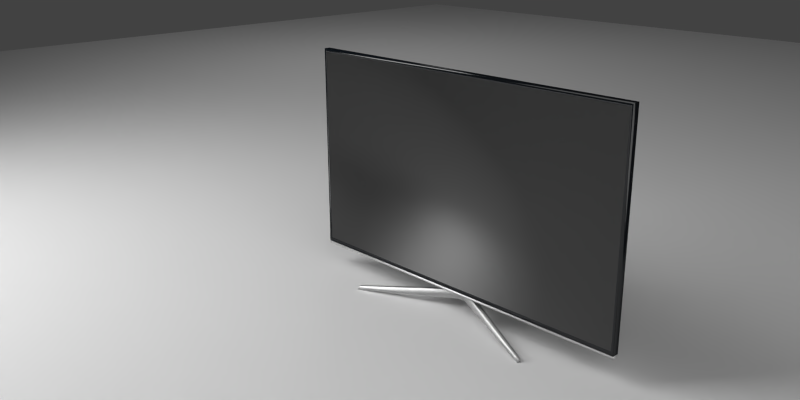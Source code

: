 # Source: samsung_tv_cycles.blend  (saved by Blender 2.73.0; exported with 4.5.12 LTS)
import bpy
from mathutils import Matrix  # noqa: F401  (used for matrix-valued properties, if any)

bpy.ops.wm.read_factory_settings(use_empty=True)
scene = bpy.context.scene
scene.name = 'Scene'

# ---- collections
col_collection_1 = bpy.data.collections.new('Collection 1'); scene.collection.children.link(col_collection_1)

# ---- materials (node trees are filled in below, after node groups)
mat_light_camera = bpy.data.materials.new('light-camera')
mat_light_camera.alpha_threshold = 0.0
mat_light_camera.roughness = 0.5
mat_lighside = bpy.data.materials.new('lighside')
mat_lighside.alpha_threshold = 0.0
mat_lighside.roughness = 0.5
mat_white_floor = bpy.data.materials.new('white-floor')
mat_white_floor.alpha_threshold = 0.0
mat_white_floor.roughness = 0.5
mat_fake_silver_cycles = bpy.data.materials.new('fake_silver_cycles')
mat_fake_silver_cycles.alpha_threshold = 0.0
mat_fake_silver_cycles.diffuse_color = (0.5173, 0.5173, 0.5173, 1.0)
mat_fake_silver_cycles.roughness = 0.5
mat_fake_silver_cycles.specular_intensity = 0.8289
mat_fake_silver_cycles.line_color = (0.0, 0.0, 0.0, 1.0)
mat_back_black = bpy.data.materials.new('back_black')
mat_back_black.alpha_threshold = 0.0
mat_back_black.diffuse_color = (0.03522, 0.03522, 0.03522, 1.0)
mat_back_black.roughness = 0.5
mat_back_black.specular_intensity = 0.01399
mat_back_black.line_color = (0.0, 0.0, 0.0, 1.0)
mat_screen = bpy.data.materials.new('screen')
mat_screen.alpha_threshold = 0.0
mat_screen.diffuse_color = (0.02874, 0.0291, 0.02839, 1.0)
mat_screen.roughness = 0.5
mat_screen.specular_intensity = 0.1713
mat_black_mirror_frame = bpy.data.materials.new('black_mirror_frame')
mat_black_mirror_frame.alpha_threshold = 0.0
mat_black_mirror_frame.diffuse_color = (0.001518, 0.002889, 0.004895, 1.0)
mat_black_mirror_frame.roughness = 0.5
mat_black_mirror_frame.specular_intensity = 0.8357

# ---- material node trees
mat_light_camera.use_nodes = True; mat_light_camera.node_tree.nodes.clear()
_N = mat_light_camera.node_tree.nodes; _L = mat_light_camera.node_tree.links
n0 = _N.new('ShaderNodeOutputMaterial'); n0.name = 'Material Output'; n0.location = (300, 300)
n1 = _N.new('ShaderNodeEmission'); n1.name = 'Emission'; n1.location = (110, 300)
n1.inputs[1].default_value = 1.5
_L.new(n1.outputs[0], n0.inputs[0])
n0.is_active_output = True
mat_lighside.use_nodes = True; mat_lighside.node_tree.nodes.clear()
_N = mat_lighside.node_tree.nodes; _L = mat_lighside.node_tree.links
n0 = _N.new('ShaderNodeOutputMaterial'); n0.name = 'Material Output'; n0.location = (300, 300)
n1 = _N.new('ShaderNodeEmission'); n1.name = 'Emission'; n1.location = (110, 300)
n1.inputs[0].default_value = (0.9699, 0.9699, 0.9699, 1.0)
n1.inputs[1].default_value = 6.0
_L.new(n1.outputs[0], n0.inputs[0])
n0.is_active_output = True
mat_white_floor.use_nodes = True; mat_white_floor.node_tree.nodes.clear()
_N = mat_white_floor.node_tree.nodes; _L = mat_white_floor.node_tree.links
n0 = _N.new('ShaderNodeOutputMaterial'); n0.name = 'Material Output'; n0.location = (300, 300)
n1 = _N.new('ShaderNodeBsdfDiffuse'); n1.name = 'Diffuse BSDF'; n1.location = (10, 300)
n1.inputs[0].default_value = (0.686, 0.686, 0.686, 1.0)
_L.new(n1.outputs[0], n0.inputs[0])
n0.is_active_output = True
mat_fake_silver_cycles.use_nodes = True; mat_fake_silver_cycles.node_tree.nodes.clear()
_N = mat_fake_silver_cycles.node_tree.nodes; _L = mat_fake_silver_cycles.node_tree.links
n0 = _N.new('ShaderNodeOutputMaterial'); n0.name = 'Material Output'; n0.location = (404, 328)
n1 = _N.new('ShaderNodeMixShader'); n1.name = 'Mix Shader'; n1.location = (196, 353)
n2 = _N.new('ShaderNodeLayerWeight'); n2.name = 'Layer Weight'; n2.location = (-77, 596)
n2.inputs[0].default_value = 0.2
n3 = _N.new('ShaderNodeBsdfAnisotropic'); n3.name = 'Glossy BSDF.001'; n3.location = (-80, 421)
n3.distribution = 'BECKMANN'
n3.inputs[1].default_value = 0.5845
n4 = _N.new('ShaderNodeFresnel'); n4.name = 'Fresnel'; n4.location = (-575, 457)
n4.inputs[0].default_value = 2.8
n5 = _N.new('ShaderNodeValToRGB'); n5.name = 'ColorRamp'; n5.location = (-371, 525)
n5.width = 241
while len(n5.color_ramp.elements) > 1: n5.color_ramp.elements.remove(n5.color_ramp.elements[-1])
n5.color_ramp.elements[0].position = 0.0; n5.color_ramp.elements[0].color = (0.577, 0.577, 0.577, 1.0)
_e = n5.color_ramp.elements.new(1.0); _e.color = (0.8566, 0.8566, 0.8566, 1.0)
n6 = _N.new('ShaderNodeBsdfAnisotropic'); n6.name = 'Glossy BSDF'; n6.location = (-95, 248)
n6.distribution = 'BECKMANN'
n6.inputs[0].default_value = (0.8907, 0.8907, 0.8907, 1.0)
n6.inputs[1].default_value = 0.6285
_L.new(n1.outputs[0], n0.inputs[0])
_L.new(n6.outputs[0], n1.inputs[2])
_L.new(n3.outputs[0], n1.inputs[1])
_L.new(n2.outputs[1], n1.inputs[0])
_L.new(n4.outputs[0], n5.inputs[0])
_L.new(n5.outputs[0], n3.inputs[0])
n0.is_active_output = True
mat_back_black.use_nodes = True; mat_back_black.node_tree.nodes.clear()
_N = mat_back_black.node_tree.nodes; _L = mat_back_black.node_tree.links
n0 = _N.new('ShaderNodeMixShader'); n0.name = 'Mix Shader'; n0.location = (158, 302)
n0.inputs[0].default_value = 0.2
n1 = _N.new('ShaderNodeOutputMaterial'); n1.name = 'Material Output'; n1.location = (358, 306)
n2 = _N.new('ShaderNodeBsdfDiffuse'); n2.name = 'Diffuse BSDF'; n2.location = (-56, 304)
n2.inputs[0].default_value = (0.02385, 0.02385, 0.02385, 1.0)
n3 = _N.new('ShaderNodeBsdfAnisotropic'); n3.name = 'Glossy BSDF'; n3.location = (-41, 164)
n3.distribution = 'GGX'
n3.inputs[0].default_value = (0.1624, 0.1624, 0.1624, 1.0)
n3.inputs[1].default_value = 0.4378
_L.new(n2.outputs[0], n0.inputs[1])
_L.new(n0.outputs[0], n1.inputs[0])
_L.new(n3.outputs[0], n0.inputs[2])
n1.is_active_output = True
mat_screen.use_nodes = True; mat_screen.node_tree.nodes.clear()
_N = mat_screen.node_tree.nodes; _L = mat_screen.node_tree.links
n0 = _N.new('ShaderNodeBsdfDiffuse'); n0.name = 'Diffuse BSDF'; n0.location = (10, 300)
n0.inputs[0].default_value = (0.01425, 0.01425, 0.01425, 1.0)
n1 = _N.new('ShaderNodeMixShader'); n1.name = 'Mix Shader'; n1.location = (192, 303)
n1.inputs[0].default_value = 0.1
n2 = _N.new('ShaderNodeOutputMaterial'); n2.name = 'Material Output'; n2.location = (380, 301)
n3 = _N.new('ShaderNodeBsdfAnisotropic'); n3.name = 'Glossy BSDF'; n3.location = (-35, 162)
n3.distribution = 'GGX'
n3.inputs[0].default_value = (0.6498, 0.6498, 0.6498, 1.0)
n3.inputs[1].default_value = 0.4472
_L.new(n0.outputs[0], n1.inputs[1])
_L.new(n1.outputs[0], n2.inputs[0])
_L.new(n3.outputs[0], n1.inputs[2])
n2.is_active_output = True
mat_black_mirror_frame.use_nodes = True; mat_black_mirror_frame.node_tree.nodes.clear()
_N = mat_black_mirror_frame.node_tree.nodes; _L = mat_black_mirror_frame.node_tree.links
n0 = _N.new('ShaderNodeOutputMaterial'); n0.name = 'Material Output'; n0.location = (300, 300)
n1 = _N.new('ShaderNodeBsdfDiffuse'); n1.name = 'Diffuse BSDF'; n1.location = (-108, 311)
n1.inputs[0].default_value = (0.001518, 0.002889, 0.004895, 1.0)
n2 = _N.new('ShaderNodeBsdfAnisotropic'); n2.name = 'Glossy BSDF'; n2.location = (-137, 138)
n2.distribution = 'GGX'
n2.inputs[0].default_value = (0.6378, 0.6378, 0.6378, 1.0)
n2.inputs[1].default_value = 0.1414
n3 = _N.new('ShaderNodeMixShader'); n3.name = 'Mix Shader'; n3.location = (112, 290)
n3.inputs[0].default_value = 0.08
_L.new(n1.outputs[0], n3.inputs[1])
_L.new(n2.outputs[0], n3.inputs[2])
_L.new(n3.outputs[0], n0.inputs[0])
n0.is_active_output = True

# ---- world
world_world = bpy.data.worlds.new('World'); scene.world = world_world
world_world.use_nodes = True; world_world.node_tree.nodes.clear()
_N = world_world.node_tree.nodes; _L = world_world.node_tree.links
n0 = _N.new('ShaderNodeOutputWorld'); n0.name = 'World Output'; n0.location = (300, 300)
n1 = _N.new('ShaderNodeBackground'); n1.name = 'Background'; n1.location = (10, 300)
n1.inputs[0].default_value = (0.05497, 0.05497, 0.05497, 1.0)
_L.new(n1.outputs[0], n0.inputs[0])
n0.is_active_output = True
world_world.color = (0.05088, 0.05088, 0.05088)
world_world.use_sun_shadow = False
world_world.sun_shadow_jitter_overblur = 0.0
world_world.cycles.sampling_method = 'MANUAL'
world_world.cycles.sample_map_resolution = 256
world_world.light_settings.distance = 0.1

# ---- cameras
cam_camera = bpy.data.cameras.new('Camera')
cam_camera.clip_end = 100.0
cam_camera.lens = 35.0
cam_camera.sensor_width = 32.0
cam_camera.sensor_height = 18.0
cam_camera.ortho_scale = 7.314
cam_camera.dof.focus_distance = 0.0

# ---- lights
light_lamp = bpy.data.lights.new('Lamp', 'POINT')
light_lamp.transmission_factor = 0.0
light_lamp.cutoff_distance = 30.0
light_lamp.energy = 35.0
light_lamp.shadow_buffer_clip_start = 1.001
light_lamp.shadow_soft_size = 0.5
light_lamp.shadow_maximum_resolution = 0.006
light_lamp.use_absolute_resolution = True

# ---- meshes
me_plane_003 = bpy.data.meshes.new('Plane.003')
me_plane_003.from_pydata([(-1.0, -1.0, 2.093e-08), (1.0, -1.0, 4.172e-09), (-1.0, 1.0, -4.172e-09), (1.0, 1.0, -2.093e-08), (-1.0, 0.0, 8.38e-09), (0.0, -1.0, 1.255e-08), (1.0, 0.0, -8.38e-09), (0.0, 1.0, -1.255e-08), (0.0, 0.0, 0.0), (-1.0, -0.5, 1.466e-08), (0.5, -1.0, 8.362e-09), (1.0, 0.5, -1.466e-08), (-0.5, 1.0, -8.362e-09), (-1.0, 0.5, 2.104e-09), (-0.5, -1.0, 1.674e-08), (1.0, -0.5, -2.104e-09), (0.5, 1.0, -1.674e-08), (0.0, 0.5, -6.276e-09), (0.0, -0.5, 6.276e-09), (-0.5, 0.0, 4.19e-09), (0.5, 0.0, -4.19e-09), (0.5, 0.5, -1.047e-08), (-0.5, 0.5, -2.086e-09), (-0.5, -0.5, 1.047e-08), (0.5, -0.5, 2.086e-09)], [], [(21, 16, 3, 11), (22, 12, 7, 17), (23, 19, 8, 18), (24, 20, 6, 15), (17, 7, 16, 21), (8, 17, 21, 20), (20, 21, 11, 6), (13, 2, 12, 22), (4, 13, 22, 19), (19, 22, 17, 8), (9, 4, 19, 23), (0, 9, 23, 14), (14, 23, 18, 5), (18, 8, 20, 24), (5, 18, 24, 10), (10, 24, 15, 1)])
me_plane_003.materials.append(mat_light_camera)
me_plane_003.use_remesh_preserve_volume = False
me_plane_003.use_remesh_preserve_attributes = False
me_plane_003.use_mirror_vertex_groups = False
me_plane_003.update()
me_plane_002 = bpy.data.meshes.new('Plane.002')
me_plane_002.from_pydata([(-2.069, -1.77, 0.0), (2.069, -1.77, 0.0), (-2.069, 1.77, 0.0), (2.069, 1.77, 0.0), (-2.069, 0.0, 0.0), (0.0, -1.77, 0.0), (2.069, 0.0, 0.0), (0.0, 1.77, 0.0), (0.0, 0.0, 0.0), (-2.069, -0.8848, 0.0), (1.034, -1.77, 0.0), (2.069, 0.8848, 0.0), (-1.034, 1.77, 0.0), (-2.069, 0.8848, 0.0), (-1.034, -1.77, 0.0), (2.069, -0.8848, 0.0), (1.034, 1.77, 0.0), (0.0, 0.8848, 0.0), (0.0, -0.8848, 0.0), (-1.034, 0.0, 0.0), (1.034, 0.0, 0.0), (1.034, 0.8848, 0.0), (-1.034, 0.8848, 0.0), (-1.034, -0.8848, 0.0), (1.034, -0.8848, 0.0)], [], [(21, 16, 3, 11), (22, 12, 7, 17), (23, 19, 8, 18), (24, 20, 6, 15), (17, 7, 16, 21), (8, 17, 21, 20), (20, 21, 11, 6), (13, 2, 12, 22), (4, 13, 22, 19), (19, 22, 17, 8), (9, 4, 19, 23), (0, 9, 23, 14), (14, 23, 18, 5), (18, 8, 20, 24), (5, 18, 24, 10), (10, 24, 15, 1)])
me_plane_002.materials.append(mat_lighside)
me_plane_002.use_remesh_preserve_volume = False
me_plane_002.use_remesh_preserve_attributes = False
me_plane_002.use_mirror_vertex_groups = False
me_plane_002.update()
me_plane = bpy.data.meshes.new('Plane')
me_plane.from_pydata([(-5.8, -5.8, 0.0), (5.8, -5.8, 0.0), (-5.8, 5.8, 0.0), (5.8, 5.8, 0.0)], [], [(0, 1, 3, 2)])
me_plane.materials.append(mat_white_floor)
me_plane.use_remesh_preserve_volume = False
me_plane.use_remesh_preserve_attributes = False
me_plane.use_mirror_vertex_groups = False
me_plane.update()
me_cylinder = bpy.data.meshes.new('Cylinder')
me_cylinder.from_pydata([(0.3071, -0.1427, -0.09124), (0.306, -0.1445, -0.09124), (0.3046, -0.1461, -0.09124), (0.01817, 0.01214, -0.07378), (0.02019, 0.008363, -0.07378), (0.02143, 0.004263, -0.07378), (0.02185, -2.11e-08, -0.07378), (0.3118, 0.13, -0.09124), (0.3132, 0.1283, -0.09124), (0.3142, 0.1264, -0.09124), (0.02143, -0.004263, -0.07378), (0.02019, -0.008363, -0.07378), (0.01817, -0.01214, -0.07378), (0.01545, -0.01545, -0.07378), (0.01214, -0.01817, -0.07378), (0.008363, -0.02019, -0.07378), (0.004263, -0.02143, -0.07378), (0.3148, 0.1244, -0.09124), (0.315, 0.1222, -0.09124), (0.3188, 0.1329, -0.1036), (0.3202, 0.1312, -0.1036), (0.3212, 0.1293, -0.1036), (0.3219, 0.1271, -0.1036), (0.322, 0.125, -0.1036), (0.002626, 0.0132, -0.03473), (0.005151, 0.01244, -0.03473), (0.007478, 0.01119, -0.03473), (0.009518, 0.009518, -0.03473), (0.01119, 0.007478, -0.03473), (0.01244, 0.005151, -0.03473), (-7.121e-09, -0.02185, -0.04591), (-4.386e-09, -0.01346, 0.01), (-0.004263, -0.02143, -0.04591), (-0.002626, -0.0132, 0.01), (-0.008363, -0.02019, -0.04591), (-0.005151, -0.01244, 0.01), (-0.01214, -0.01817, -0.04591), (-0.007478, -0.01119, 0.01), (-0.01545, -0.01545, -0.04591), (-0.009518, -0.009518, 0.01), (-0.01817, -0.01214, -0.04591), (-0.01119, -0.007478, 0.01), (-0.02019, -0.008363, -0.04591), (-0.01244, -0.005151, 0.01), (-0.02143, -0.004263, -0.04591), (-0.0132, -0.002626, 0.01), (0.002626, -0.0132, 0.01), (0.004263, -0.02143, -0.04591), (0.0132, 0.002626, -0.03473), (0.01346, -1.3e-08, -0.03473), (0.0132, -0.002626, 0.01), (0.02143, -0.004263, -0.04591), (0.01244, -0.005151, 0.01), (0.02019, -0.008363, -0.04591), (0.01119, -0.007478, 0.01), (0.01817, -0.01214, -0.04591), (0.009518, -0.009518, 0.01), (0.01545, -0.01545, -0.04591), (0.007478, -0.01119, 0.01), (0.01214, -0.01817, -0.04591), (0.005151, -0.01244, 0.01), (0.008363, -0.02019, -0.04591), (-0.01346, -1.3e-08, -0.03473), (-0.0132, 0.002626, -0.03473), (-0.01244, 0.005151, -0.03473), (-0.01119, 0.007478, -0.03473), (-0.009518, 0.009518, -0.03473), (-0.007478, 0.01119, -0.03473), (-0.005151, 0.01244, -0.03473), (-0.002626, 0.0132, -0.03473), (-4.386e-09, 0.01346, -0.03473), (-0.322, 0.125, -0.1036), (-0.3219, 0.1271, -0.1036), (-0.3212, 0.1293, -0.1036), (-0.3202, 0.1312, -0.1036), (-0.3188, 0.1329, -0.1036), (-0.315, 0.1222, -0.09124), (-0.3148, 0.1244, -0.09124), (-7.121e-09, -0.02185, -0.07378), (-0.004263, -0.02143, -0.07378), (-0.008363, -0.02019, -0.07378), (-0.01214, -0.01817, -0.07378), (-0.01545, -0.01545, -0.07378), (-0.01817, -0.01214, -0.07378), (-0.02019, -0.008363, -0.07378), (-0.02143, -0.004263, -0.07378), (-0.3142, 0.1264, -0.09124), (-0.3132, 0.1283, -0.09124), (-0.3118, 0.13, -0.09124), (-0.02185, -2.11e-08, -0.07378), (-0.02143, 0.004263, -0.07378), (-0.02019, 0.008363, -0.07378), (-0.01817, 0.01214, -0.07378), (-0.3046, -0.1461, -0.09124), (-0.306, -0.1445, -0.09124), (-0.3071, -0.1427, -0.09124), (-0.3078, -0.1407, -0.09124), (-0.3081, -0.1385, -0.09124), (-0.3114, -0.1494, -0.1036), (-0.3129, -0.1478, -0.1036), (-0.314, -0.1459, -0.1036), (-0.3148, -0.1438, -0.1036), (-0.3151, -0.1416, -0.1036), (-0.01545, 0.01545, -0.07378), (-0.01214, 0.01817, -0.07378), (-0.008363, 0.02019, -0.07378), (-0.004263, 0.02143, -0.07378), (-7.121e-09, 0.02185, -0.07378), (-0.01346, -1.3e-08, 0.01), (-0.02185, -2.11e-08, -0.04591), (-0.0132, 0.002626, 0.01), (-0.02143, 0.004263, -0.04591), (-0.01244, 0.005151, 0.01), (-0.02019, 0.008363, -0.04591), (-0.01119, 0.007478, 0.01), (-0.01817, 0.01214, -0.04591), (-0.009518, 0.009518, 0.01), (-0.01545, 0.01545, -0.04591), (-0.007478, 0.01119, 0.01), (-4.386e-09, -0.01346, -0.03473), (-0.002626, -0.0132, -0.03473), (-0.005151, -0.01244, -0.03473), (-0.007478, -0.01119, -0.03473), (-0.009518, -0.009518, -0.03473), (-0.01119, -0.007478, -0.03473), (-0.01244, -0.005151, -0.03473), (-0.0132, -0.002626, -0.03473), (-0.01214, 0.01817, -0.04591), (-0.005151, 0.01244, 0.01), (-0.008363, 0.02019, -0.04591), (-0.002626, 0.0132, 0.01), (-0.004263, 0.02143, -0.04591), (-4.386e-09, 0.01346, 0.01), (-7.121e-09, 0.02185, -0.04591), (0.3078, -0.1407, -0.09124), (0.3081, -0.1385, -0.09124), (0.3114, -0.1494, -0.1036), (0.3129, -0.1478, -0.1036), (0.314, -0.1459, -0.1036), (0.3148, -0.1438, -0.1036), (0.3151, -0.1416, -0.1036), (0.01545, 0.01545, -0.07378), (0.01214, 0.01817, -0.07378), (0.008363, 0.02019, -0.07378), (0.004263, 0.02143, -0.07378), (0.01346, -1.3e-08, 0.01), (0.02185, -2.11e-08, -0.04591), (0.0132, 0.002626, 0.01), (0.02143, 0.004263, -0.04591), (0.01244, 0.005151, 0.01), (0.02019, 0.008363, -0.04591), (0.01119, 0.007478, 0.01), (0.01817, 0.01214, -0.04591), (0.009518, 0.009518, 0.01), (0.01545, 0.01545, -0.04591), (0.007478, 0.01119, 0.01), (0.002626, -0.0132, -0.03473), (0.005151, -0.01244, -0.03473), (0.007478, -0.01119, -0.03473), (0.009518, -0.009518, -0.03473), (0.01119, -0.007478, -0.03473), (0.01244, -0.005151, -0.03473), (0.0132, -0.002626, -0.03473), (0.01214, 0.01817, -0.04591), (0.005151, 0.01244, 0.01), (0.008363, 0.02019, -0.04591), (0.002626, 0.0132, 0.01), (0.004263, 0.02143, -0.04591), (0.01663, 0.01111, -0.07378), (0.01848, 0.007655, -0.07378), (0.01962, 0.003902, -0.07378), (0.02, -1.931e-08, -0.07378), (0.01962, -0.003902, -0.07378), (0.01848, -0.007655, -0.07378), (0.01663, -0.01111, -0.07378), (0.01414, -0.01414, -0.07378), (0.01111, -0.01663, -0.07378), (0.007655, -0.01848, -0.07378), (0.003902, -0.01962, -0.07378), (-6.518e-09, -0.02, -0.07378), (-0.003902, -0.01962, -0.07378), (-0.007655, -0.01848, -0.07378), (-0.01111, -0.01663, -0.07378), (-0.01414, -0.01414, -0.07378), (-0.01663, -0.01111, -0.07378), (-0.01848, -0.007655, -0.07378), (-0.01962, -0.003902, -0.07378), (-0.02, -1.931e-08, -0.07378), (-0.01962, 0.003902, -0.07378), (-0.01848, 0.007655, -0.07378), (-0.01663, 0.01111, -0.07378), (-0.01414, 0.01414, -0.07378), (-0.01111, 0.01663, -0.07378), (-0.007655, 0.01848, -0.07378), (-0.003902, 0.01962, -0.07378), (-6.518e-09, 0.02, -0.07378), (0.01414, 0.01414, -0.07378), (0.01111, 0.01663, -0.07378), (0.007655, 0.01848, -0.07378), (0.003902, 0.01962, -0.07378), (-4.23e-09, -0.01298, 0.01), (-0.002532, -0.01273, 0.01), (-0.004967, -0.01199, 0.01), (-0.007212, -0.01079, 0.01), (-0.009178, -0.009178, 0.01), (-0.01079, -0.007211, 0.01), (-0.01199, -0.004967, 0.01), (-0.01273, -0.002532, 0.01), (0.002532, -0.01273, 0.01), (0.01273, -0.002532, 0.01), (0.01199, -0.004967, 0.01), (0.01079, -0.007211, 0.01), (0.009178, -0.009178, 0.01), (0.007212, -0.01079, 0.01), (0.004967, -0.01199, 0.01), (-0.01298, -1.253e-08, 0.01), (-0.01273, 0.002532, 0.01), (-0.01199, 0.004967, 0.01), (-0.01079, 0.007211, 0.01), (-0.009178, 0.009178, 0.01), (-0.007212, 0.01079, 0.01), (-0.004967, 0.01199, 0.01), (-0.002532, 0.01273, 0.01), (-4.23e-09, 0.01298, 0.01), (0.01298, -1.253e-08, 0.01), (0.01273, 0.002532, 0.01), (0.01199, 0.004967, 0.01), (0.01079, 0.007211, 0.01), (0.009178, 0.009178, 0.01), (0.007212, 0.01079, 0.01), (0.004967, 0.01199, 0.01), (0.002532, 0.01273, 0.01), (-0.3111, -0.1489, -0.1036), (-0.3124, -0.1474, -0.1036), (-0.3135, -0.1457, -0.1036), (-0.3141, -0.1437, -0.1036), (-0.3144, -0.1417, -0.1036), (-0.2985, -0.1429, -0.1036), (-0.2983, -0.1407, -0.1036), (-0.2987, -0.1388, -0.1036), (-0.2999, -0.1372, -0.1036), (-0.3017, -0.136, -0.1036), (-0.3089, -0.1479, -0.1007), (-0.3102, -0.1464, -0.1007), (-0.3113, -0.1446, -0.1007), (-0.3119, -0.1427, -0.1007), (-0.3122, -0.1407, -0.1007), (-0.2985, -0.1429, -0.1007), (-0.2983, -0.1407, -0.1007), (-0.2987, -0.1388, -0.1007), (-0.2999, -0.1372, -0.1007), (-0.3017, -0.136, -0.1007), (-0.3214, 0.1251, -0.1036), (-0.3212, 0.1271, -0.1036), (-0.3207, 0.1291, -0.1036), (-0.3197, 0.1309, -0.1036), (-0.3184, 0.1325, -0.1036), (-0.3084, 0.12, -0.1036), (-0.3067, 0.1214, -0.1036), (-0.3056, 0.123, -0.1036), (-0.3052, 0.1249, -0.1036), (-0.3056, 0.1271, -0.1036), (-0.3192, 0.1242, -0.1007), (-0.319, 0.1262, -0.1007), (-0.3184, 0.1282, -0.1007), (-0.3175, 0.13, -0.1007), (-0.3162, 0.1315, -0.1007), (-0.3084, 0.12, -0.1007), (-0.3067, 0.1214, -0.1007), (-0.3056, 0.123, -0.1007), (-0.3052, 0.1249, -0.1007), (-0.3056, 0.1271, -0.1007), (0.3185, 0.1324, -0.1036), (0.3197, 0.1308, -0.1036), (0.3207, 0.129, -0.1036), (0.3212, 0.1271, -0.1036), (0.3214, 0.125, -0.1036), (0.3056, 0.1271, -0.1036), (0.3052, 0.1249, -0.1036), (0.3056, 0.123, -0.1036), (0.3067, 0.1213, -0.1036), (0.3084, 0.12, -0.1036), (0.3162, 0.1315, -0.1007), (0.3175, 0.1299, -0.1007), (0.3184, 0.1281, -0.1007), (0.319, 0.1262, -0.1007), (0.3192, 0.1242, -0.1007), (0.3056, 0.1271, -0.1007), (0.3052, 0.1249, -0.1007), (0.3056, 0.123, -0.1007), (0.3067, 0.1213, -0.1007), (0.3084, 0.12, -0.1007), (0.3144, -0.1417, -0.1036), (0.3141, -0.1438, -0.1036), (0.3135, -0.1457, -0.1036), (0.3124, -0.1474, -0.1036), (0.3111, -0.149, -0.1036), (0.3017, -0.136, -0.1036), (0.2999, -0.1372, -0.1036), (0.2987, -0.1388, -0.1036), (0.2983, -0.1407, -0.1036), (0.2985, -0.1429, -0.1036), (0.3122, -0.1407, -0.1007), (0.3119, -0.1427, -0.1007), (0.3113, -0.1447, -0.1007), (0.3102, -0.1464, -0.1007), (0.3089, -0.1479, -0.1007), (0.3017, -0.136, -0.1007), (0.2999, -0.1372, -0.1007), (0.2987, -0.1388, -0.1007), (0.2983, -0.1407, -0.1007), (0.2985, -0.1429, -0.1007)], [], [(167, 24, 25, 165), (150, 148, 5, 4), (13, 138, 137, 14), (148, 48, 49, 146), (148, 146, 6, 5), (24, 166, 164, 25), (141, 142, 20, 21), (17, 18, 23, 22), (159, 160, 54, 56), (156, 157, 60, 46), (4, 3, 22, 23), (126, 45, 108, 62), (129, 127, 67, 68), (115, 113, 64, 65), (91, 71, 72, 92), (115, 77, 76, 113), (119, 31, 33, 120), (120, 33, 35, 121), (121, 35, 37, 122), (122, 37, 39, 123), (123, 39, 41, 124), (124, 41, 43, 125), (125, 43, 45, 126), (152, 28, 29, 150), (77, 72, 71, 76), (88, 75, 74, 87), (133, 107, 106, 131), (103, 73, 74, 104), (63, 62, 108, 110), (66, 65, 114, 116), (167, 165, 143, 144), (69, 68, 128, 130), (68, 67, 118, 128), (70, 69, 130, 132), (111, 90, 89, 109), (42, 44, 85, 84), (34, 36, 94, 93), (152, 150, 18, 17), (47, 16, 15, 61), (111, 109, 62, 63), (48, 147, 145, 49), (65, 64, 112, 114), (86, 73, 72, 77), (82, 81, 99, 100), (32, 34, 80, 79), (25, 164, 155, 26), (157, 158, 58, 60), (142, 143, 19, 20), (2, 136, 137, 1), (117, 115, 65, 66), (113, 91, 90, 111), (104, 74, 75, 105), (38, 40, 96, 95), (30, 32, 79, 78), (131, 129, 68, 69), (53, 11, 10, 51), (160, 161, 52, 54), (163, 154, 9, 8), (131, 106, 105, 129), (165, 25, 26, 163), (83, 82, 100, 101), (127, 87, 86, 117), (7, 8, 20, 19), (44, 109, 89, 85), (28, 151, 149, 29), (93, 94, 99, 98), (96, 97, 102, 101), (95, 96, 101, 100), (94, 95, 100, 99), (80, 34, 93, 98), (81, 80, 98, 99), (40, 42, 97, 96), (36, 38, 95, 94), (42, 84, 102, 97), (84, 83, 101, 102), (67, 66, 116, 118), (12, 139, 138, 13), (64, 63, 110, 112), (129, 88, 87, 127), (117, 86, 77, 115), (92, 72, 73, 103), (87, 74, 73, 86), (105, 75, 88, 129), (162, 49, 145, 50), (42, 125, 126, 44), (40, 124, 125, 42), (38, 123, 124, 40), (36, 122, 123, 38), (34, 121, 122, 36), (32, 120, 121, 34), (30, 119, 120, 32), (113, 76, 71, 91), (113, 111, 63, 64), (127, 117, 66, 67), (133, 131, 69, 70), (44, 126, 62, 109), (158, 159, 56, 58), (161, 162, 50, 52), (27, 153, 151, 28), (61, 2, 1, 59), (9, 17, 22, 21), (154, 27, 28, 152), (57, 0, 134, 55), (51, 10, 6, 146), (134, 139, 140, 135), (0, 138, 139, 134), (1, 137, 138, 0), (15, 136, 2, 61), (14, 137, 136, 15), (55, 134, 135, 53), (59, 1, 0, 57), (53, 135, 140, 11), (11, 140, 139, 12), (26, 155, 153, 27), (29, 149, 147, 48), (165, 163, 8, 7), (154, 152, 17, 9), (3, 141, 21, 22), (8, 9, 21, 20), (143, 165, 7, 19), (53, 51, 162, 161), (55, 53, 161, 160), (57, 55, 160, 159), (59, 57, 159, 158), (61, 59, 158, 157), (47, 61, 157, 156), (150, 4, 23, 18), (150, 29, 48, 148), (163, 26, 27, 154), (51, 146, 49, 162), (30, 78, 16, 47), (119, 156, 46, 31), (133, 167, 144, 107), (70, 132, 166, 24), (30, 47, 156, 119), (133, 70, 24, 167), (11, 12, 174, 173), (199, 198, 197, 196, 168, 169, 170, 171, 172, 173, 174, 175, 176, 177, 178, 179, 180, 181, 182, 183, 184, 185, 186, 187, 188, 189, 190, 191, 192, 193, 194, 195), (105, 106, 194, 193), (91, 92, 190, 189), (78, 79, 180, 179), (4, 5, 170, 169), (10, 11, 173, 172), (82, 83, 184, 183), (107, 144, 199, 195), (141, 3, 168, 196), (106, 107, 195, 194), (92, 103, 191, 190), (83, 84, 185, 184), (12, 13, 175, 174), (144, 143, 198, 199), (79, 80, 181, 180), (13, 14, 176, 175), (103, 104, 192, 191), (84, 85, 186, 185), (14, 15, 177, 176), (142, 141, 196, 197), (80, 81, 182, 181), (89, 90, 188, 187), (16, 78, 179, 178), (5, 6, 171, 170), (6, 10, 172, 171), (143, 142, 197, 198), (104, 105, 193, 192), (15, 16, 178, 177), (3, 4, 169, 168), (85, 89, 187, 186), (81, 82, 183, 182), (90, 91, 189, 188), (31, 46, 208, 200), (224, 225, 226, 227, 228, 229, 230, 231, 223, 222, 221, 220, 219, 218, 217, 216, 215, 207, 206, 205, 204, 203, 202, 201, 200, 208, 214, 213, 212, 211, 210, 209), (145, 147, 225, 224), (151, 153, 228, 227), (118, 116, 219, 220), (132, 130, 222, 223), (45, 43, 206, 207), (52, 50, 209, 210), (56, 54, 211, 212), (37, 35, 202, 203), (108, 45, 207, 215), (153, 155, 229, 228), (164, 166, 231, 230), (112, 110, 216, 217), (128, 118, 220, 221), (35, 33, 201, 202), (58, 56, 212, 213), (43, 41, 205, 206), (147, 149, 226, 225), (155, 164, 230, 229), (114, 112, 217, 218), (41, 39, 204, 205), (50, 145, 224, 209), (33, 31, 200, 201), (166, 132, 223, 231), (149, 151, 227, 226), (110, 108, 215, 216), (116, 114, 218, 219), (130, 128, 221, 222), (60, 58, 213, 214), (39, 37, 203, 204), (46, 60, 214, 208), (54, 52, 210, 211), (235, 240, 239, 234), (234, 239, 238, 233), (233, 238, 237, 232), (236, 241, 240, 235), (245, 244, 249, 250), (244, 243, 248, 249), (243, 242, 247, 248), (246, 245, 250, 251), (241, 236, 246, 251), (240, 241, 251, 250), (235, 234, 244, 245), (232, 237, 247, 242), (239, 240, 250, 249), (234, 233, 243, 244), (238, 239, 249, 248), (233, 232, 242, 243), (237, 238, 248, 247), (236, 235, 245, 246), (255, 260, 259, 254), (254, 259, 258, 253), (253, 258, 257, 252), (256, 261, 260, 255), (265, 264, 269, 270), (264, 263, 268, 269), (263, 262, 267, 268), (266, 265, 270, 271), (261, 256, 266, 271), (260, 261, 271, 270), (255, 254, 264, 265), (252, 257, 267, 262), (259, 260, 270, 269), (254, 253, 263, 264), (258, 259, 269, 268), (253, 252, 262, 263), (257, 258, 268, 267), (256, 255, 265, 266), (275, 280, 279, 274), (274, 279, 278, 273), (273, 278, 277, 272), (276, 281, 280, 275), (285, 284, 289, 290), (284, 283, 288, 289), (283, 282, 287, 288), (286, 285, 290, 291), (281, 276, 286, 291), (280, 281, 291, 290), (275, 274, 284, 285), (272, 277, 287, 282), (279, 280, 290, 289), (274, 273, 283, 284), (278, 279, 289, 288), (273, 272, 282, 283), (277, 278, 288, 287), (276, 275, 285, 286), (295, 300, 299, 294), (294, 299, 298, 293), (293, 298, 297, 292), (296, 301, 300, 295), (305, 304, 309, 310), (304, 303, 308, 309), (303, 302, 307, 308), (306, 305, 310, 311), (301, 296, 306, 311), (300, 301, 311, 310), (295, 294, 304, 305), (292, 297, 307, 302), (299, 300, 310, 309), (294, 293, 303, 304), (298, 299, 309, 308), (293, 292, 302, 303), (297, 298, 308, 307), (296, 295, 305, 306)])
me_cylinder.polygons.foreach_set('use_smooth', [1, 1, 1, 1, 1, 1, 1, 1, 1, 1, 1, 1, 1, 1, 1, 1, 1, 1, 1, 1, 1, 1, 1, 1, 1, 1, 1, 1, 1, 1, 1, 1, 1, 1, 1, 1, 1, 1, 1, 1, 1, 1, 1, 1, 1, 1, 1, 1, 1, 1, 1, 1, 1, 1, 1, 1, 1, 1, 1, 1, 1, 1, 1, 1, 1, 1, 1, 1, 1, 1, 1, 1, 1, 1, 1, 1, 1, 1, 1, 1, 1, 1, 1, 1, 1, 1, 1, 1, 1, 1, 1, 1, 1, 1, 1, 1, 1, 1, 1, 1, 1, 1, 1, 1, 1, 1, 1, 1, 1, 1, 1, 1, 1, 1, 1, 1, 1, 1, 1, 1, 1, 1, 1, 1, 1, 1, 1, 1, 1, 1, 1, 1, 1, 1, 1, 1, 1, 1, 1, 1, 1, 1, 1, 1, 1, 1, 1, 1, 1, 1, 1, 1, 1, 1, 1, 1, 1, 1, 1, 1, 1, 1, 1, 1, 1, 1, 1, 1, 1, 1, 1, 1, 1, 1, 1, 1, 1, 1, 1, 1, 1, 1, 1, 1, 1, 1, 1, 1, 1, 1, 1, 1, 1, 1, 1, 1, 1, 1, 1, 1, 1, 1, 0, 0, 0, 0, 0, 0, 0, 0, 0, 0, 0, 0, 0, 0, 0, 0, 0, 0, 0, 0, 0, 0, 0, 0, 0, 0, 0, 0, 0, 0, 0, 0, 0, 0, 0, 0, 0, 0, 0, 0, 0, 0, 0, 0, 0, 0, 0, 0, 0, 0, 0, 0, 0, 0, 0, 0, 0, 0, 0, 0, 0, 0, 0, 0, 0, 0, 0, 0, 0, 0, 0, 0])
me_cylinder.materials.append(mat_fake_silver_cycles)
me_cylinder.use_remesh_preserve_volume = False
me_cylinder.use_remesh_preserve_attributes = False
me_cylinder.use_mirror_vertex_groups = False
me_cylinder.update()
me_cube = bpy.data.meshes.new('Cube')
me_cube.from_pydata([(0.5375, -0.006238, -0.314), (0.5375, -0.01409, -0.314), (-0.5375, -0.01409, -0.314), (-0.5375, -0.006238, -0.314), (0.5376, 0.0002712, 0.314), (0.5375, -0.01409, 0.314), (-0.5375, -0.01409, 0.314), (-0.5375, 0.0002712, 0.314), (0.5375, 0.004909, -0.314), (-0.5375, 0.004909, -0.314), (0.5376, 0.004909, 0.314), (-0.5375, 0.004909, 0.314), (0.4773, 0.04387, -0.314), (-0.4773, 0.04387, -0.314), (-0.5175, 0.02634, 0.1741), (0.5175, 0.02634, 0.1741), (-0.5175, 0.02634, -0.314), (0.5175, 0.02634, -0.314), (0.5375, -0.004944, -0.3061), (0.5375, -0.01409, -0.3061), (-0.5375, -0.01409, -0.3061), (-0.5375, -0.004944, -0.3061), (0.5375, 0.004909, -0.1496), (-0.5375, 0.004909, -0.1496), (0.4886, 0.04387, -0.1903), (-0.4886, 0.04387, -0.1903), (0.5175, 0.02634, -0.1802), (-0.5175, 0.02634, -0.1802), (-0.5175, 0.02634, -0.3096), (0.5375, -0.006238, -0.3086), (0.5375, -0.01409, -0.3086), (-0.5375, -0.01409, -0.3086), (-0.5375, -0.006238, -0.3086), (0.5375, 0.004909, -0.3086), (-0.5375, 0.004909, -0.3086), (0.4773, 0.04387, -0.3099), (-0.4773, 0.04387, -0.3099), (0.5175, 0.02634, -0.3096), (-0.5293, -0.01409, 0.3037), (0.5293, -0.01409, -0.2958), (-0.5293, -0.01409, -0.2958), (0.5293, -0.01409, 0.3037), (0.5375, 0.004909, -0.3061), (-0.5375, 0.004909, -0.3061), (0.4886, 0.04387, -0.3085), (-0.4886, 0.04387, -0.3085), (0.5175, 0.02634, -0.308), (-0.5175, 0.02634, -0.308), (0.1109, 0.04387, -0.2331), (-0.1109, 0.04387, -0.2331), (0.1109, 0.04387, -0.2961), (-0.1109, 0.04387, -0.2961), (0.02634, 0.09132, -0.2694), (-0.02634, 0.09132, -0.2694), (0.02634, 0.09132, -0.2961), (-0.02634, 0.09132, -0.2961), (0.02634, 0.07086, -0.2961), (-0.02634, 0.07086, -0.2961), (-0.02634, 0.07086, -0.2694), (0.02634, 0.07086, -0.2694), (1.24e-07, 0.09843, -0.2961), (1.216e-07, 0.09843, -0.2694), (-0.5293, -0.01311, 0.3037), (0.5293, -0.01311, -0.2958), (-0.5293, -0.01311, -0.2958), (0.5293, -0.01311, 0.3037)], [], [(0, 1, 2, 3), (4, 7, 6, 5), (18, 4, 5, 19), (20, 19, 39, 40), (20, 6, 7, 21), (0, 3, 9, 8), (27, 26, 24, 25), (7, 4, 10, 11), (21, 7, 11, 23), (29, 0, 8, 33), (35, 12, 13, 36), (27, 14, 15, 26), (37, 17, 12, 35), (17, 16, 13, 12), (8, 9, 16, 17), (33, 8, 17, 37), (23, 11, 14, 27), (11, 10, 15, 14), (43, 23, 27, 47), (10, 22, 26, 15), (47, 27, 25, 45), (4, 18, 22, 10), (63, 65, 62, 64), (6, 20, 40, 38), (40, 39, 63, 64), (18, 42, 22), (0, 29, 30, 1), (1, 30, 31, 2), (2, 31, 32, 3), (3, 32, 34, 9), (16, 28, 36, 13), (9, 34, 28, 16), (42, 33, 37, 46), (46, 37, 35, 44), (44, 35, 36, 45), (21, 18, 19, 20), (32, 21, 43, 34), (45, 25, 49, 51), (26, 46, 44, 24), (22, 42, 46, 26), (29, 32, 31, 30), (18, 21, 32, 29), (21, 23, 43), (19, 5, 41, 39), (28, 47, 45, 36), (34, 43, 47, 28), (56, 57, 55, 60, 54), (44, 45, 51, 50), (24, 44, 50, 48), (25, 24, 48, 49), (52, 54, 60, 61), (58, 59, 52, 61, 53), (57, 58, 53, 55), (59, 56, 54, 52), (48, 50, 56, 59), (51, 49, 58, 57), (49, 48, 59, 58), (50, 51, 57, 56), (61, 60, 55, 53), (5, 6, 38, 41), (18, 29, 33, 42), (39, 41, 65, 63), (38, 40, 64, 62), (41, 38, 62, 65)])
me_cube.polygons.foreach_set('use_smooth', [1, 1, 1, 1, 1, 1, 1, 1, 1, 1, 1, 1, 1, 1, 1, 1, 1, 1, 1, 1, 1, 1, 1, 1, 1, 1, 1, 1, 1, 1, 1, 1, 1, 1, 1, 1, 1, 1, 1, 1, 1, 1, 1, 1, 1, 1, 0, 1, 1, 1, 0, 0, 0, 0, 0, 0, 0, 0, 0, 1, 1, 1, 1, 1])
me_cube.polygons.foreach_set('material_index', [3, 2, 2, 2, 2, 3, 0, 2, 2, 3, 0, 0, 0, 0, 0, 0, 0, 0, 0, 0, 0, 2, 1, 2, 2, 2, 3, 3, 3, 3, 0, 0, 0, 0, 0, 2, 3, 0, 0, 0, 3, 3, 2, 2, 0, 0, 0, 0, 0, 0, 0, 0, 0, 0, 0, 0, 0, 0, 0, 2, 3, 2, 2, 2])
me_cube.materials.append(mat_back_black)
me_cube.materials.append(mat_screen)
me_cube.materials.append(mat_black_mirror_frame)
me_cube.materials.append(mat_fake_silver_cycles)
me_cube.use_remesh_preserve_volume = False
me_cube.use_remesh_preserve_attributes = False
me_cube.use_mirror_vertex_groups = False
me_cube.update()

# ---- objects
ob_cameralight = bpy.data.objects.new('cameralight', me_plane_003)
ob_light_side = bpy.data.objects.new('Light-side', me_plane_002)
ob_floor = bpy.data.objects.new('floor', me_plane)
ob_lamp = bpy.data.objects.new('Lamp', light_lamp)
ob_camera = bpy.data.objects.new('Camera', cam_camera)
ob_base = bpy.data.objects.new('base', me_cylinder)
ob_screen = bpy.data.objects.new('screen', me_cube)

# ---- transforms, parenting, visibility, modifiers, constraints
ob_cameralight.location = (2.562, -1.224, 2.112)
ob_cameralight.rotation_euler = (1.109, 0.01082, 1.042)
ob_cameralight.scale = (1.514, 1.514, 1.514)
ob_cameralight.lineart.crease_threshold = 0.0
ob_light_side.location = (-1.826, -1.848, 1.997)
ob_light_side.rotation_euler = (1.113, 3.837e-09, -0.7723)
ob_light_side.scale = (0.4396, 0.7881, 0.5488)
ob_light_side.lineart.crease_threshold = 0.0
ob_floor.location = (0.0, 0.0, -2.678e-05)
ob_floor.lineart.crease_threshold = 0.0
ob_lamp.location = (-3.44, 2.643, 2.406)
ob_lamp.rotation_euler = (-1.571, -1.794e-16, 0.8467)
ob_lamp.lock_rotations_4d = False
ob_lamp.empty_display_type = 'ARROWS'
ob_lamp.color = (0.0, 0.0, 0.0, 0.0)
ob_lamp.lineart.crease_threshold = 0.0
ob_camera.location = (1.548, -1.723, 1.106)
ob_camera.rotation_euler = (1.246, 0.002716, 0.814)
ob_camera.lock_rotations_4d = False
ob_camera.empty_display_type = 'ARROWS'
ob_camera.color = (0.0, 0.0, 0.0, 0.0)
ob_camera.display_type = 'WIRE'
ob_camera.lineart.crease_threshold = 0.0
ob_base.location = (-3.834e-05, 0.0008877, 0.1036)
ob_base.lineart.crease_threshold = 0.0
ob_screen.location = (-3.844e-05, -0.05409, 0.3836)
ob_screen.lock_rotations_4d = False
ob_screen.empty_display_type = 'ARROWS'
ob_screen.lineart.crease_threshold = 0.0

# ---- collection membership
col_collection_1.objects.link(ob_cameralight)
col_collection_1.objects.link(ob_light_side)
col_collection_1.objects.link(ob_floor)
col_collection_1.objects.link(ob_lamp)
col_collection_1.objects.link(ob_camera)
col_collection_1.objects.link(ob_base)
col_collection_1.objects.link(ob_screen)

# ---- scene / render settings (as saved in the file)
scene.camera = ob_camera
scene.frame_start = 1; scene.frame_end = 250; scene.frame_set(1)
scene.render.engine = 'CYCLES'
scene.render.resolution_x = 480
scene.render.resolution_y = 240
scene.render.dither_intensity = 0.0
scene.render.border_min_x = 0.5244
scene.render.border_min_y = 0.3211
scene.render.border_max_x = 0.752
scene.render.border_max_y = 0.5766
scene.cycles.use_denoising = False
scene.cycles.samples = 300
scene.cycles.sampling_pattern = 'TABULATED_SOBOL'
scene.cycles.light_sampling_threshold = 0.0
scene.cycles.use_adaptive_sampling = False
scene.cycles.use_light_tree = False
scene.cycles.blur_glossy = 0.0
scene.cycles.pixel_filter_type = 'GAUSSIAN'
scene.cycles.sample_clamp_indirect = 0.0
scene.view_settings.view_transform = 'Standard'
bpy.context.view_layer.update()
